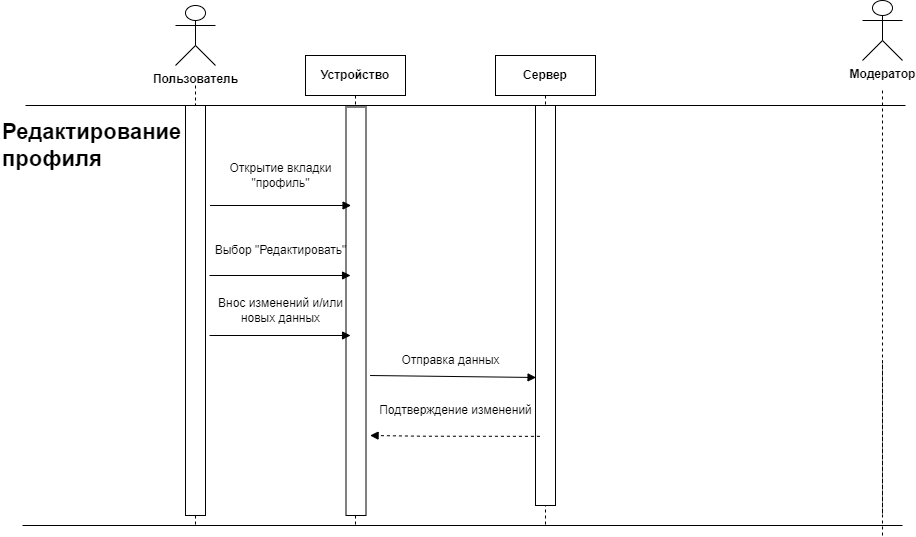

The diagram above was exported from draw.io. Its source (the exported page's mxGraphModel, read from the mxfile embedded in the PNG):
<mxGraphModel dx="2261" dy="780" grid="1" gridSize="10" guides="1" tooltips="1" connect="1" arrows="1" fold="1" page="1" pageScale="1" pageWidth="827" pageHeight="1169" math="0" shadow="0">
  <root>
    <mxCell id="0" />
    <mxCell id="1" parent="0" />
    <mxCell id="4kLANOe8qsi31r3I4b5s-3" value="&lt;b&gt;Устройство&lt;/b&gt;" style="shape=umlLifeline;perimeter=lifelinePerimeter;whiteSpace=wrap;html=1;container=1;dropTarget=0;collapsible=0;recursiveResize=0;outlineConnect=0;portConstraint=eastwest;newEdgeStyle={&quot;edgeStyle&quot;:&quot;elbowEdgeStyle&quot;,&quot;elbow&quot;:&quot;vertical&quot;,&quot;curved&quot;:0,&quot;rounded&quot;:0};" parent="1" vertex="1">
      <mxGeometry x="230" y="100" width="100" height="470" as="geometry" />
    </mxCell>
    <mxCell id="4kLANOe8qsi31r3I4b5s-4" value="&lt;b&gt;Сервер&lt;/b&gt;" style="shape=umlLifeline;perimeter=lifelinePerimeter;whiteSpace=wrap;html=1;container=1;dropTarget=0;collapsible=0;recursiveResize=0;outlineConnect=0;portConstraint=eastwest;newEdgeStyle={&quot;edgeStyle&quot;:&quot;elbowEdgeStyle&quot;,&quot;elbow&quot;:&quot;vertical&quot;,&quot;curved&quot;:0,&quot;rounded&quot;:0};" parent="1" vertex="1">
      <mxGeometry x="420" y="100" width="100" height="470" as="geometry" />
    </mxCell>
    <mxCell id="4kLANOe8qsi31r3I4b5s-5" value="" style="rounded=0;whiteSpace=wrap;html=1;direction=south;" parent="1" vertex="1">
      <mxGeometry x="460" y="150" width="20" height="400" as="geometry" />
    </mxCell>
    <mxCell id="4kLANOe8qsi31r3I4b5s-6" value="" style="rounded=0;whiteSpace=wrap;html=1;direction=south;" parent="1" vertex="1">
      <mxGeometry x="270.5" y="151.5" width="20" height="408.5" as="geometry" />
    </mxCell>
    <mxCell id="4kLANOe8qsi31r3I4b5s-7" value="&lt;b&gt;Пользователь&lt;/b&gt;" style="shape=umlActor;verticalLabelPosition=bottom;verticalAlign=top;html=1;" parent="1" vertex="1">
      <mxGeometry x="100" y="50" width="40" height="60" as="geometry" />
    </mxCell>
    <mxCell id="4kLANOe8qsi31r3I4b5s-8" value="&lt;b&gt;Модератор&lt;/b&gt;" style="shape=umlActor;verticalLabelPosition=bottom;verticalAlign=top;html=1;" parent="1" vertex="1">
      <mxGeometry x="787" y="45" width="40" height="60" as="geometry" />
    </mxCell>
    <mxCell id="4kLANOe8qsi31r3I4b5s-9" value="" style="endArrow=none;startArrow=none;endFill=0;startFill=0;endSize=8;html=1;verticalAlign=bottom;dashed=1;labelBackgroundColor=none;rounded=0;" parent="1" edge="1">
      <mxGeometry width="160" relative="1" as="geometry">
        <mxPoint x="807" y="580" as="sourcePoint" />
        <mxPoint x="807" y="560" as="targetPoint" />
        <Array as="points">
          <mxPoint x="807" y="405" />
        </Array>
      </mxGeometry>
    </mxCell>
    <mxCell id="4kLANOe8qsi31r3I4b5s-10" value="" style="endArrow=none;startArrow=none;endFill=0;startFill=0;endSize=8;html=1;verticalAlign=bottom;dashed=1;labelBackgroundColor=none;rounded=0;" parent="1" source="4kLANOe8qsi31r3I4b5s-38" edge="1">
      <mxGeometry width="160" relative="1" as="geometry">
        <mxPoint x="120" y="130" as="sourcePoint" />
        <mxPoint x="120" y="570" as="targetPoint" />
        <Array as="points" />
      </mxGeometry>
    </mxCell>
    <mxCell id="4kLANOe8qsi31r3I4b5s-11" value="" style="endArrow=none;html=1;rounded=0;" parent="1" edge="1">
      <mxGeometry width="50" height="50" relative="1" as="geometry">
        <mxPoint x="-50" y="150" as="sourcePoint" />
        <mxPoint x="830" y="150" as="targetPoint" />
      </mxGeometry>
    </mxCell>
    <mxCell id="4kLANOe8qsi31r3I4b5s-33" value="" style="endArrow=none;html=1;rounded=0;" parent="1" edge="1">
      <mxGeometry width="50" height="50" relative="1" as="geometry">
        <mxPoint x="-53" y="570" as="sourcePoint" />
        <mxPoint x="827" y="570" as="targetPoint" />
      </mxGeometry>
    </mxCell>
    <mxCell id="4kLANOe8qsi31r3I4b5s-37" value="" style="endArrow=none;startArrow=none;endFill=0;startFill=0;endSize=8;html=1;verticalAlign=bottom;dashed=1;labelBackgroundColor=none;rounded=0;" parent="1" target="4kLANOe8qsi31r3I4b5s-38" edge="1">
      <mxGeometry width="160" relative="1" as="geometry">
        <mxPoint x="120" y="130" as="sourcePoint" />
        <mxPoint x="120" y="830" as="targetPoint" />
        <Array as="points" />
      </mxGeometry>
    </mxCell>
    <mxCell id="4kLANOe8qsi31r3I4b5s-38" value="" style="rounded=0;whiteSpace=wrap;html=1;direction=south;" parent="1" vertex="1">
      <mxGeometry x="110" y="150" width="20" height="410" as="geometry" />
    </mxCell>
    <mxCell id="WJlKDwG3LXnJVs1Yvbdw-43" value="" style="endArrow=none;startArrow=none;endFill=0;startFill=0;endSize=8;html=1;verticalAlign=bottom;dashed=1;labelBackgroundColor=none;rounded=0;" parent="1" edge="1">
      <mxGeometry width="160" relative="1" as="geometry">
        <mxPoint x="807" y="135" as="sourcePoint" />
        <mxPoint x="807" y="560" as="targetPoint" />
        <Array as="points" />
      </mxGeometry>
    </mxCell>
    <mxCell id="sOh1tw2elSPQXofTj_O4-31" value="&lt;h2 style=&quot;font-size: 22px;&quot;&gt;Редактирование&lt;br&gt;профиля&lt;/h2&gt;" style="text;html=1;align=left;verticalAlign=middle;resizable=0;points=[];autosize=1;strokeColor=none;fillColor=none;fontSize=22;" vertex="1" parent="1">
      <mxGeometry x="-75.43" y="140" width="200" height="100" as="geometry" />
    </mxCell>
    <mxCell id="sOh1tw2elSPQXofTj_O4-32" value="" style="endArrow=block;html=1;rounded=0;exitX=0.064;exitY=0.006;exitDx=0;exitDy=0;exitPerimeter=0;entryX=0.064;entryY=0.956;entryDx=0;entryDy=0;entryPerimeter=0;endFill=1;" edge="1" parent="1">
      <mxGeometry width="50" height="50" relative="1" as="geometry">
        <mxPoint x="134.57" y="250" as="sourcePoint" />
        <mxPoint x="275.57" y="250" as="targetPoint" />
      </mxGeometry>
    </mxCell>
    <mxCell id="sOh1tw2elSPQXofTj_O4-33" value="Открытие вкладки&lt;br&gt;&quot;профиль&quot;" style="text;html=1;align=center;verticalAlign=middle;resizable=0;points=[];autosize=1;strokeColor=none;fillColor=none;" vertex="1" parent="1">
      <mxGeometry x="139.57" y="200" width="130" height="40" as="geometry" />
    </mxCell>
    <mxCell id="sOh1tw2elSPQXofTj_O4-34" value="" style="endArrow=block;html=1;rounded=0;exitX=0.064;exitY=0.006;exitDx=0;exitDy=0;exitPerimeter=0;entryX=0.064;entryY=0.956;entryDx=0;entryDy=0;entryPerimeter=0;endFill=1;" edge="1" parent="1">
      <mxGeometry width="50" height="50" relative="1" as="geometry">
        <mxPoint x="134.07" y="320" as="sourcePoint" />
        <mxPoint x="275.07" y="320" as="targetPoint" />
      </mxGeometry>
    </mxCell>
    <mxCell id="sOh1tw2elSPQXofTj_O4-35" value="Выбор &quot;Редактировать&quot;" style="text;html=1;align=center;verticalAlign=middle;resizable=0;points=[];autosize=1;strokeColor=none;fillColor=none;" vertex="1" parent="1">
      <mxGeometry x="129.57" y="280" width="150" height="30" as="geometry" />
    </mxCell>
    <mxCell id="sOh1tw2elSPQXofTj_O4-36" value="" style="endArrow=block;html=1;rounded=0;exitX=0.064;exitY=0.006;exitDx=0;exitDy=0;exitPerimeter=0;entryX=0.064;entryY=0.956;entryDx=0;entryDy=0;entryPerimeter=0;endFill=1;" edge="1" parent="1">
      <mxGeometry width="50" height="50" relative="1" as="geometry">
        <mxPoint x="134.07" y="380" as="sourcePoint" />
        <mxPoint x="275.07" y="380" as="targetPoint" />
      </mxGeometry>
    </mxCell>
    <mxCell id="sOh1tw2elSPQXofTj_O4-37" value="Внос изменений и/или&lt;br&gt;новых данных" style="text;html=1;align=center;verticalAlign=middle;resizable=0;points=[];autosize=1;strokeColor=none;fillColor=none;" vertex="1" parent="1">
      <mxGeometry x="129.57" y="335" width="150" height="40" as="geometry" />
    </mxCell>
    <mxCell id="sOh1tw2elSPQXofTj_O4-38" value="" style="endArrow=block;html=1;rounded=0;exitX=0.064;exitY=0.006;exitDx=0;exitDy=0;exitPerimeter=0;endFill=1;entryX=0.331;entryY=1.18;entryDx=0;entryDy=0;entryPerimeter=0;" edge="1" parent="1">
      <mxGeometry width="50" height="50" relative="1" as="geometry">
        <mxPoint x="294.57" y="420" as="sourcePoint" />
        <mxPoint x="460.57" y="422" as="targetPoint" />
      </mxGeometry>
    </mxCell>
    <mxCell id="sOh1tw2elSPQXofTj_O4-39" value="Отправка данных" style="text;html=1;align=center;verticalAlign=middle;resizable=0;points=[];autosize=1;strokeColor=none;fillColor=none;" vertex="1" parent="1">
      <mxGeometry x="314.57" y="390" width="120" height="30" as="geometry" />
    </mxCell>
    <mxCell id="sOh1tw2elSPQXofTj_O4-40" value="" style="endArrow=block;html=1;rounded=0;entryX=0.406;entryY=0.087;entryDx=0;entryDy=0;entryPerimeter=0;endFill=1;exitX=0.407;exitY=1.007;exitDx=0;exitDy=0;exitPerimeter=0;dashed=1;" edge="1" parent="1">
      <mxGeometry width="50" height="50" relative="1" as="geometry">
        <mxPoint x="464.4300000000001" y="480.8499999999999" as="sourcePoint" />
        <mxPoint x="294.56999999999977" y="480" as="targetPoint" />
        <Array as="points">
          <mxPoint x="346.31" y="480.70000000000005" />
        </Array>
      </mxGeometry>
    </mxCell>
    <mxCell id="sOh1tw2elSPQXofTj_O4-41" value="Подтверждение изменений" style="text;html=1;align=center;verticalAlign=middle;resizable=0;points=[];autosize=1;strokeColor=none;fillColor=none;" vertex="1" parent="1">
      <mxGeometry x="290.07" y="440" width="180" height="30" as="geometry" />
    </mxCell>
  </root>
</mxGraphModel>